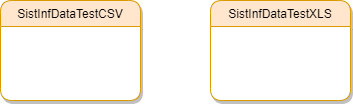

The diagram above was exported from draw.io. Its source (the exported page's mxGraphModel, read from the mxfile embedded in the PNG):
<mxGraphModel dx="1422" dy="705" grid="1" gridSize="10" guides="1" tooltips="1" connect="1" arrows="1" fold="1" page="1" pageScale="1" pageWidth="827" pageHeight="1169" math="0" shadow="0">
  <root>
    <mxCell id="WIyWlLk6GJQsqaUBKTNV-0" />
    <mxCell id="WIyWlLk6GJQsqaUBKTNV-1" parent="WIyWlLk6GJQsqaUBKTNV-0" />
    <mxCell id="2dWiCd2P2ngZ3At4OYLB-33" value="SistInfDataTestCSV" style="swimlane;fontStyle=0;align=center;verticalAlign=top;childLayout=stackLayout;horizontal=1;startSize=26;horizontalStack=0;resizeParent=1;resizeLast=0;collapsible=1;marginBottom=0;rounded=1;shadow=1;strokeWidth=1;swimlaneFillColor=#ffffff;fillColor=#ffe6cc;strokeColor=#d79b00;" vertex="1" parent="WIyWlLk6GJQsqaUBKTNV-1">
      <mxGeometry x="370" y="330" width="140" height="100" as="geometry">
        <mxRectangle x="340" y="380" width="170" height="26" as="alternateBounds" />
      </mxGeometry>
    </mxCell>
    <mxCell id="2dWiCd2P2ngZ3At4OYLB-44" value="SistInfDataTestXLS" style="swimlane;fontStyle=0;align=center;verticalAlign=top;childLayout=stackLayout;horizontal=1;startSize=26;horizontalStack=0;resizeParent=1;resizeLast=0;collapsible=1;marginBottom=0;rounded=1;shadow=1;strokeWidth=1;swimlaneFillColor=#ffffff;fillColor=#ffe6cc;strokeColor=#d79b00;" vertex="1" parent="WIyWlLk6GJQsqaUBKTNV-1">
      <mxGeometry x="580" y="330" width="140" height="100" as="geometry">
        <mxRectangle x="340" y="380" width="170" height="26" as="alternateBounds" />
      </mxGeometry>
    </mxCell>
  </root>
</mxGraphModel>